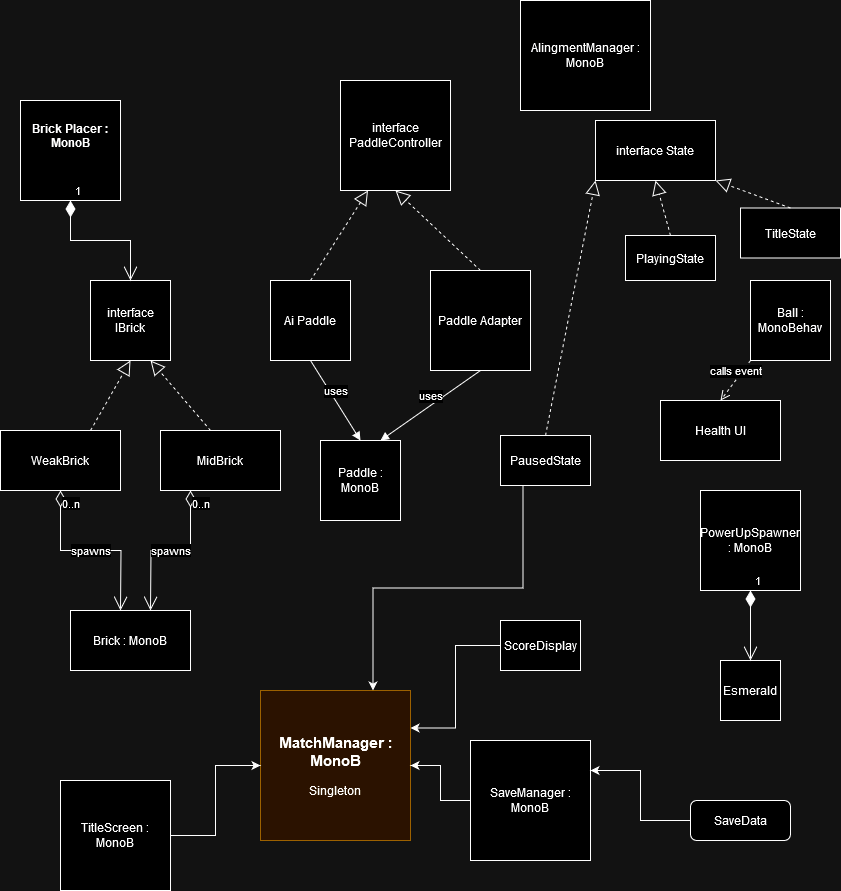

The diagram above was exported from draw.io. Its source (the exported page's mxGraphModel, read from the mxfile embedded in the PNG):
<mxGraphModel dx="1050" dy="577" grid="1" gridSize="10" guides="1" tooltips="1" connect="1" arrows="1" fold="1" page="1" pageScale="1" pageWidth="850" pageHeight="1100" math="0" shadow="0">
  <root>
    <mxCell id="0" />
    <mxCell id="1" parent="0" />
    <mxCell id="tJYJeJmel3YhgA7YoV-g-2" value="&lt;div&gt;&lt;b&gt;Brick Placer : MonoB&lt;/b&gt;&lt;/div&gt;&lt;div&gt;&lt;b&gt;&lt;br&gt;&lt;/b&gt;&lt;/div&gt;&lt;div&gt;&lt;b&gt;&lt;br&gt;&lt;/b&gt;&lt;/div&gt;" style="whiteSpace=wrap;html=1;aspect=fixed;" parent="1" vertex="1">
      <mxGeometry x="20" y="120" width="100" height="100" as="geometry" />
    </mxCell>
    <mxCell id="tJYJeJmel3YhgA7YoV-g-3" value="interface IBrick" style="whiteSpace=wrap;html=1;aspect=fixed;" parent="1" vertex="1">
      <mxGeometry x="90" y="300" width="80" height="80" as="geometry" />
    </mxCell>
    <mxCell id="tJYJeJmel3YhgA7YoV-g-7" value="1" style="endArrow=open;html=1;endSize=12;startArrow=diamondThin;startSize=14;startFill=1;edgeStyle=orthogonalEdgeStyle;align=left;verticalAlign=bottom;rounded=0;exitX=0.5;exitY=1;exitDx=0;exitDy=0;entryX=0.5;entryY=0;entryDx=0;entryDy=0;" parent="1" source="tJYJeJmel3YhgA7YoV-g-2" target="tJYJeJmel3YhgA7YoV-g-3" edge="1">
      <mxGeometry x="-1" y="3" relative="1" as="geometry">
        <mxPoint x="-70" y="280" as="sourcePoint" />
        <mxPoint x="70" y="280" as="targetPoint" />
      </mxGeometry>
    </mxCell>
    <mxCell id="tJYJeJmel3YhgA7YoV-g-8" value="WeakBrick" style="rounded=0;whiteSpace=wrap;html=1;" parent="1" vertex="1">
      <mxGeometry y="450" width="120" height="60" as="geometry" />
    </mxCell>
    <mxCell id="tJYJeJmel3YhgA7YoV-g-9" value="MidBrick" style="rounded=0;whiteSpace=wrap;html=1;" parent="1" vertex="1">
      <mxGeometry x="160" y="450" width="120" height="60" as="geometry" />
    </mxCell>
    <mxCell id="tJYJeJmel3YhgA7YoV-g-14" value="" style="endArrow=block;dashed=1;endFill=0;endSize=12;html=1;rounded=0;exitX=0.75;exitY=0;exitDx=0;exitDy=0;entryX=0.5;entryY=1;entryDx=0;entryDy=0;" parent="1" source="tJYJeJmel3YhgA7YoV-g-8" target="tJYJeJmel3YhgA7YoV-g-3" edge="1">
      <mxGeometry width="160" relative="1" as="geometry">
        <mxPoint x="90" y="450" as="sourcePoint" />
        <mxPoint x="250" y="450" as="targetPoint" />
      </mxGeometry>
    </mxCell>
    <mxCell id="tJYJeJmel3YhgA7YoV-g-16" value="" style="endArrow=block;dashed=1;endFill=0;endSize=12;html=1;rounded=0;entryX=0.75;entryY=1;entryDx=0;entryDy=0;" parent="1" target="tJYJeJmel3YhgA7YoV-g-3" edge="1">
      <mxGeometry width="160" relative="1" as="geometry">
        <mxPoint x="210" y="450" as="sourcePoint" />
        <mxPoint x="250" y="450" as="targetPoint" />
      </mxGeometry>
    </mxCell>
    <mxCell id="tJYJeJmel3YhgA7YoV-g-17" value="spawns" style="endArrow=open;html=1;endSize=12;startArrow=diamondThin;startSize=14;startFill=0;edgeStyle=orthogonalEdgeStyle;rounded=0;exitX=0.5;exitY=1;exitDx=0;exitDy=0;" parent="1" source="tJYJeJmel3YhgA7YoV-g-8" edge="1">
      <mxGeometry relative="1" as="geometry">
        <mxPoint x="60" y="280" as="sourcePoint" />
        <mxPoint x="120" y="630" as="targetPoint" />
      </mxGeometry>
    </mxCell>
    <mxCell id="tJYJeJmel3YhgA7YoV-g-18" value="0..n" style="edgeLabel;resizable=0;html=1;align=left;verticalAlign=top;" parent="tJYJeJmel3YhgA7YoV-g-17" connectable="0" vertex="1">
      <mxGeometry x="-1" relative="1" as="geometry" />
    </mxCell>
    <mxCell id="tJYJeJmel3YhgA7YoV-g-19" value="1" style="edgeLabel;resizable=0;html=1;align=right;verticalAlign=top;" parent="tJYJeJmel3YhgA7YoV-g-17" connectable="0" vertex="1">
      <mxGeometry x="1" relative="1" as="geometry" />
    </mxCell>
    <mxCell id="tJYJeJmel3YhgA7YoV-g-20" value="spawns" style="endArrow=open;html=1;endSize=12;startArrow=diamondThin;startSize=14;startFill=0;edgeStyle=orthogonalEdgeStyle;rounded=0;exitX=0.25;exitY=1;exitDx=0;exitDy=0;" parent="1" source="tJYJeJmel3YhgA7YoV-g-9" edge="1">
      <mxGeometry relative="1" as="geometry">
        <mxPoint x="80" y="460" as="sourcePoint" />
        <mxPoint x="150" y="630" as="targetPoint" />
      </mxGeometry>
    </mxCell>
    <mxCell id="tJYJeJmel3YhgA7YoV-g-21" value="0..n" style="edgeLabel;resizable=0;html=1;align=left;verticalAlign=top;" parent="tJYJeJmel3YhgA7YoV-g-20" connectable="0" vertex="1">
      <mxGeometry x="-1" relative="1" as="geometry" />
    </mxCell>
    <mxCell id="tJYJeJmel3YhgA7YoV-g-22" value="1" style="edgeLabel;resizable=0;html=1;align=right;verticalAlign=top;" parent="tJYJeJmel3YhgA7YoV-g-20" connectable="0" vertex="1">
      <mxGeometry x="1" relative="1" as="geometry" />
    </mxCell>
    <mxCell id="tJYJeJmel3YhgA7YoV-g-23" value="Brick : MonoB" style="rounded=0;whiteSpace=wrap;html=1;" parent="1" vertex="1">
      <mxGeometry x="70" y="630" width="120" height="60" as="geometry" />
    </mxCell>
    <mxCell id="tJYJeJmel3YhgA7YoV-g-24" value="interface PaddleController" style="whiteSpace=wrap;html=1;aspect=fixed;" parent="1" vertex="1">
      <mxGeometry x="340" y="100" width="110" height="110" as="geometry" />
    </mxCell>
    <mxCell id="tJYJeJmel3YhgA7YoV-g-25" value="Paddle Adapter" style="whiteSpace=wrap;html=1;aspect=fixed;" parent="1" vertex="1">
      <mxGeometry x="430" y="290" width="100" height="100" as="geometry" />
    </mxCell>
    <mxCell id="tJYJeJmel3YhgA7YoV-g-26" value="" style="endArrow=block;dashed=1;endFill=0;endSize=12;html=1;rounded=0;exitX=0.5;exitY=0;exitDx=0;exitDy=0;entryX=0.5;entryY=1;entryDx=0;entryDy=0;" parent="1" source="tJYJeJmel3YhgA7YoV-g-25" target="tJYJeJmel3YhgA7YoV-g-24" edge="1">
      <mxGeometry width="160" relative="1" as="geometry">
        <mxPoint x="310" y="240" as="sourcePoint" />
        <mxPoint x="470" y="240" as="targetPoint" />
      </mxGeometry>
    </mxCell>
    <mxCell id="tJYJeJmel3YhgA7YoV-g-27" style="edgeStyle=orthogonalEdgeStyle;rounded=0;orthogonalLoop=1;jettySize=auto;html=1;exitX=0.5;exitY=1;exitDx=0;exitDy=0;" parent="1" source="tJYJeJmel3YhgA7YoV-g-25" target="tJYJeJmel3YhgA7YoV-g-25" edge="1">
      <mxGeometry relative="1" as="geometry" />
    </mxCell>
    <mxCell id="tJYJeJmel3YhgA7YoV-g-28" value="Paddle : MonoB" style="whiteSpace=wrap;html=1;aspect=fixed;" parent="1" vertex="1">
      <mxGeometry x="320" y="460" width="80" height="80" as="geometry" />
    </mxCell>
    <mxCell id="tJYJeJmel3YhgA7YoV-g-29" value="Ai Paddle" style="whiteSpace=wrap;html=1;aspect=fixed;" parent="1" vertex="1">
      <mxGeometry x="270" y="300" width="80" height="80" as="geometry" />
    </mxCell>
    <mxCell id="tJYJeJmel3YhgA7YoV-g-30" value="" style="endArrow=block;dashed=1;endFill=0;endSize=12;html=1;rounded=0;exitX=0.5;exitY=0;exitDx=0;exitDy=0;entryX=0.25;entryY=1;entryDx=0;entryDy=0;" parent="1" source="tJYJeJmel3YhgA7YoV-g-29" target="tJYJeJmel3YhgA7YoV-g-24" edge="1">
      <mxGeometry width="160" relative="1" as="geometry">
        <mxPoint x="270" y="390" as="sourcePoint" />
        <mxPoint x="430" y="390" as="targetPoint" />
      </mxGeometry>
    </mxCell>
    <mxCell id="tJYJeJmel3YhgA7YoV-g-32" value="uses" style="html=1;verticalAlign=bottom;endArrow=block;curved=0;rounded=0;exitX=0.5;exitY=1;exitDx=0;exitDy=0;entryX=0.75;entryY=0;entryDx=0;entryDy=0;" parent="1" source="tJYJeJmel3YhgA7YoV-g-25" target="tJYJeJmel3YhgA7YoV-g-28" edge="1">
      <mxGeometry width="80" relative="1" as="geometry">
        <mxPoint x="360" y="460" as="sourcePoint" />
        <mxPoint x="440" y="460" as="targetPoint" />
      </mxGeometry>
    </mxCell>
    <mxCell id="tJYJeJmel3YhgA7YoV-g-34" value="uses" style="html=1;verticalAlign=bottom;endArrow=block;curved=0;rounded=0;exitX=0.5;exitY=1;exitDx=0;exitDy=0;entryX=0.5;entryY=0;entryDx=0;entryDy=0;" parent="1" source="tJYJeJmel3YhgA7YoV-g-29" target="tJYJeJmel3YhgA7YoV-g-28" edge="1">
      <mxGeometry width="80" relative="1" as="geometry">
        <mxPoint x="360" y="500" as="sourcePoint" />
        <mxPoint x="440" y="500" as="targetPoint" />
      </mxGeometry>
    </mxCell>
    <mxCell id="tJYJeJmel3YhgA7YoV-g-35" value="Ball : MonoBehav" style="whiteSpace=wrap;html=1;aspect=fixed;" parent="1" vertex="1">
      <mxGeometry x="750" y="300" width="80" height="80" as="geometry" />
    </mxCell>
    <mxCell id="tJYJeJmel3YhgA7YoV-g-36" value="Health UI" style="rounded=0;whiteSpace=wrap;html=1;" parent="1" vertex="1">
      <mxGeometry x="660" y="420" width="120" height="60" as="geometry" />
    </mxCell>
    <mxCell id="tJYJeJmel3YhgA7YoV-g-37" value="calls event" style="html=1;verticalAlign=bottom;endArrow=open;dashed=1;endSize=8;curved=0;rounded=0;entryX=0.5;entryY=0;entryDx=0;entryDy=0;exitX=0;exitY=1;exitDx=0;exitDy=0;" parent="1" source="tJYJeJmel3YhgA7YoV-g-35" target="tJYJeJmel3YhgA7YoV-g-36" edge="1">
      <mxGeometry relative="1" as="geometry">
        <mxPoint x="580" y="530" as="sourcePoint" />
        <mxPoint x="500" y="530" as="targetPoint" />
      </mxGeometry>
    </mxCell>
    <mxCell id="tJYJeJmel3YhgA7YoV-g-38" value="&lt;div&gt;&lt;b&gt;&lt;font style=&quot;font-size: 15px;&quot;&gt;MatchManager : MonoB&lt;/font&gt;&lt;/b&gt;&lt;/div&gt;&lt;div&gt;&lt;br&gt;&lt;/div&gt;&lt;div&gt;Singleton&lt;br&gt;&lt;/div&gt;" style="whiteSpace=wrap;html=1;aspect=fixed;fillColor=#ffe6cc;strokeColor=#d79b00;" parent="1" vertex="1">
      <mxGeometry x="260" y="710" width="150" height="150" as="geometry" />
    </mxCell>
    <mxCell id="tJYJeJmel3YhgA7YoV-g-41" style="edgeStyle=orthogonalEdgeStyle;rounded=0;orthogonalLoop=1;jettySize=auto;html=1;exitX=1;exitY=0.5;exitDx=0;exitDy=0;entryX=0;entryY=0.5;entryDx=0;entryDy=0;" parent="1" source="tJYJeJmel3YhgA7YoV-g-39" target="tJYJeJmel3YhgA7YoV-g-38" edge="1">
      <mxGeometry relative="1" as="geometry" />
    </mxCell>
    <mxCell id="tJYJeJmel3YhgA7YoV-g-39" value="TitleScreen : MonoB" style="whiteSpace=wrap;html=1;aspect=fixed;" parent="1" vertex="1">
      <mxGeometry x="60" y="800" width="110" height="110" as="geometry" />
    </mxCell>
    <mxCell id="tJYJeJmel3YhgA7YoV-g-43" style="edgeStyle=orthogonalEdgeStyle;rounded=0;orthogonalLoop=1;jettySize=auto;html=1;exitX=0;exitY=0.5;exitDx=0;exitDy=0;entryX=1;entryY=0.5;entryDx=0;entryDy=0;" parent="1" source="tJYJeJmel3YhgA7YoV-g-42" target="tJYJeJmel3YhgA7YoV-g-38" edge="1">
      <mxGeometry relative="1" as="geometry" />
    </mxCell>
    <mxCell id="tJYJeJmel3YhgA7YoV-g-42" value="SaveManager : MonoB" style="whiteSpace=wrap;html=1;aspect=fixed;" parent="1" vertex="1">
      <mxGeometry x="470" y="760" width="120" height="120" as="geometry" />
    </mxCell>
    <mxCell id="tJYJeJmel3YhgA7YoV-g-45" style="edgeStyle=orthogonalEdgeStyle;rounded=0;orthogonalLoop=1;jettySize=auto;html=1;exitX=0;exitY=0.5;exitDx=0;exitDy=0;entryX=1;entryY=0.25;entryDx=0;entryDy=0;" parent="1" source="tJYJeJmel3YhgA7YoV-g-44" target="tJYJeJmel3YhgA7YoV-g-42" edge="1">
      <mxGeometry relative="1" as="geometry" />
    </mxCell>
    <mxCell id="tJYJeJmel3YhgA7YoV-g-44" value="SaveData" style="rounded=1;whiteSpace=wrap;html=1;" parent="1" vertex="1">
      <mxGeometry x="690" y="820" width="100" height="40" as="geometry" />
    </mxCell>
    <mxCell id="tJYJeJmel3YhgA7YoV-g-46" value="PowerUpSpawner : MonoB" style="whiteSpace=wrap;html=1;aspect=fixed;" parent="1" vertex="1">
      <mxGeometry x="700" y="510" width="100" height="100" as="geometry" />
    </mxCell>
    <mxCell id="tJYJeJmel3YhgA7YoV-g-47" value="Esmerald" style="whiteSpace=wrap;html=1;aspect=fixed;" parent="1" vertex="1">
      <mxGeometry x="720" y="680" width="60" height="60" as="geometry" />
    </mxCell>
    <mxCell id="tJYJeJmel3YhgA7YoV-g-48" value="1" style="endArrow=open;html=1;endSize=12;startArrow=diamondThin;startSize=14;startFill=1;edgeStyle=orthogonalEdgeStyle;align=left;verticalAlign=bottom;rounded=0;exitX=0.5;exitY=1;exitDx=0;exitDy=0;entryX=0.5;entryY=0;entryDx=0;entryDy=0;" parent="1" source="tJYJeJmel3YhgA7YoV-g-46" target="tJYJeJmel3YhgA7YoV-g-47" edge="1">
      <mxGeometry x="-1" y="3" relative="1" as="geometry">
        <mxPoint x="600" y="620" as="sourcePoint" />
        <mxPoint x="760" y="620" as="targetPoint" />
      </mxGeometry>
    </mxCell>
    <mxCell id="tJYJeJmel3YhgA7YoV-g-49" value="AlingmentManager : MonoB" style="html=1;whiteSpace=wrap;" parent="1" vertex="1">
      <mxGeometry x="520" y="20" width="130" height="110" as="geometry" />
    </mxCell>
    <mxCell id="tJYJeJmel3YhgA7YoV-g-50" value="interface State" style="rounded=0;whiteSpace=wrap;html=1;" parent="1" vertex="1">
      <mxGeometry x="595" y="140" width="120" height="60" as="geometry" />
    </mxCell>
    <mxCell id="tJYJeJmel3YhgA7YoV-g-58" style="edgeStyle=orthogonalEdgeStyle;rounded=0;orthogonalLoop=1;jettySize=auto;html=1;exitX=0.25;exitY=1;exitDx=0;exitDy=0;entryX=0.75;entryY=0;entryDx=0;entryDy=0;" parent="1" source="tJYJeJmel3YhgA7YoV-g-51" target="tJYJeJmel3YhgA7YoV-g-38" edge="1">
      <mxGeometry relative="1" as="geometry" />
    </mxCell>
    <mxCell id="tJYJeJmel3YhgA7YoV-g-51" value="PausedState" style="rounded=0;whiteSpace=wrap;html=1;" parent="1" vertex="1">
      <mxGeometry x="500" y="455" width="90" height="50" as="geometry" />
    </mxCell>
    <mxCell id="tJYJeJmel3YhgA7YoV-g-52" value="PlayingState" style="rounded=0;whiteSpace=wrap;html=1;" parent="1" vertex="1">
      <mxGeometry x="625" y="255" width="90" height="45" as="geometry" />
    </mxCell>
    <mxCell id="tJYJeJmel3YhgA7YoV-g-53" value="TitleState" style="rounded=0;whiteSpace=wrap;html=1;" parent="1" vertex="1">
      <mxGeometry x="740" y="227.5" width="100" height="50" as="geometry" />
    </mxCell>
    <mxCell id="tJYJeJmel3YhgA7YoV-g-55" value="" style="endArrow=block;dashed=1;endFill=0;endSize=12;html=1;rounded=0;exitX=0.5;exitY=0;exitDx=0;exitDy=0;entryX=0;entryY=1;entryDx=0;entryDy=0;" parent="1" source="tJYJeJmel3YhgA7YoV-g-51" target="tJYJeJmel3YhgA7YoV-g-50" edge="1">
      <mxGeometry width="160" relative="1" as="geometry">
        <mxPoint x="550" y="260" as="sourcePoint" />
        <mxPoint x="710" y="260" as="targetPoint" />
      </mxGeometry>
    </mxCell>
    <mxCell id="tJYJeJmel3YhgA7YoV-g-56" value="" style="endArrow=block;dashed=1;endFill=0;endSize=12;html=1;rounded=0;exitX=0.5;exitY=0;exitDx=0;exitDy=0;entryX=0.5;entryY=1;entryDx=0;entryDy=0;" parent="1" source="tJYJeJmel3YhgA7YoV-g-52" target="tJYJeJmel3YhgA7YoV-g-50" edge="1">
      <mxGeometry width="160" relative="1" as="geometry">
        <mxPoint x="550" y="260" as="sourcePoint" />
        <mxPoint x="710" y="260" as="targetPoint" />
      </mxGeometry>
    </mxCell>
    <mxCell id="tJYJeJmel3YhgA7YoV-g-57" value="" style="endArrow=block;dashed=1;endFill=0;endSize=12;html=1;rounded=0;exitX=0.5;exitY=0;exitDx=0;exitDy=0;entryX=1;entryY=1;entryDx=0;entryDy=0;" parent="1" source="tJYJeJmel3YhgA7YoV-g-53" target="tJYJeJmel3YhgA7YoV-g-50" edge="1">
      <mxGeometry width="160" relative="1" as="geometry">
        <mxPoint x="550" y="260" as="sourcePoint" />
        <mxPoint x="710" y="260" as="targetPoint" />
      </mxGeometry>
    </mxCell>
    <mxCell id="tJYJeJmel3YhgA7YoV-g-61" style="edgeStyle=orthogonalEdgeStyle;rounded=0;orthogonalLoop=1;jettySize=auto;html=1;exitX=0;exitY=0.5;exitDx=0;exitDy=0;entryX=1;entryY=0.25;entryDx=0;entryDy=0;" parent="1" source="tJYJeJmel3YhgA7YoV-g-59" target="tJYJeJmel3YhgA7YoV-g-38" edge="1">
      <mxGeometry relative="1" as="geometry" />
    </mxCell>
    <mxCell id="tJYJeJmel3YhgA7YoV-g-59" value="ScoreDisplay" style="rounded=0;whiteSpace=wrap;html=1;" parent="1" vertex="1">
      <mxGeometry x="500" y="640" width="80" height="50" as="geometry" />
    </mxCell>
  </root>
</mxGraphModel>